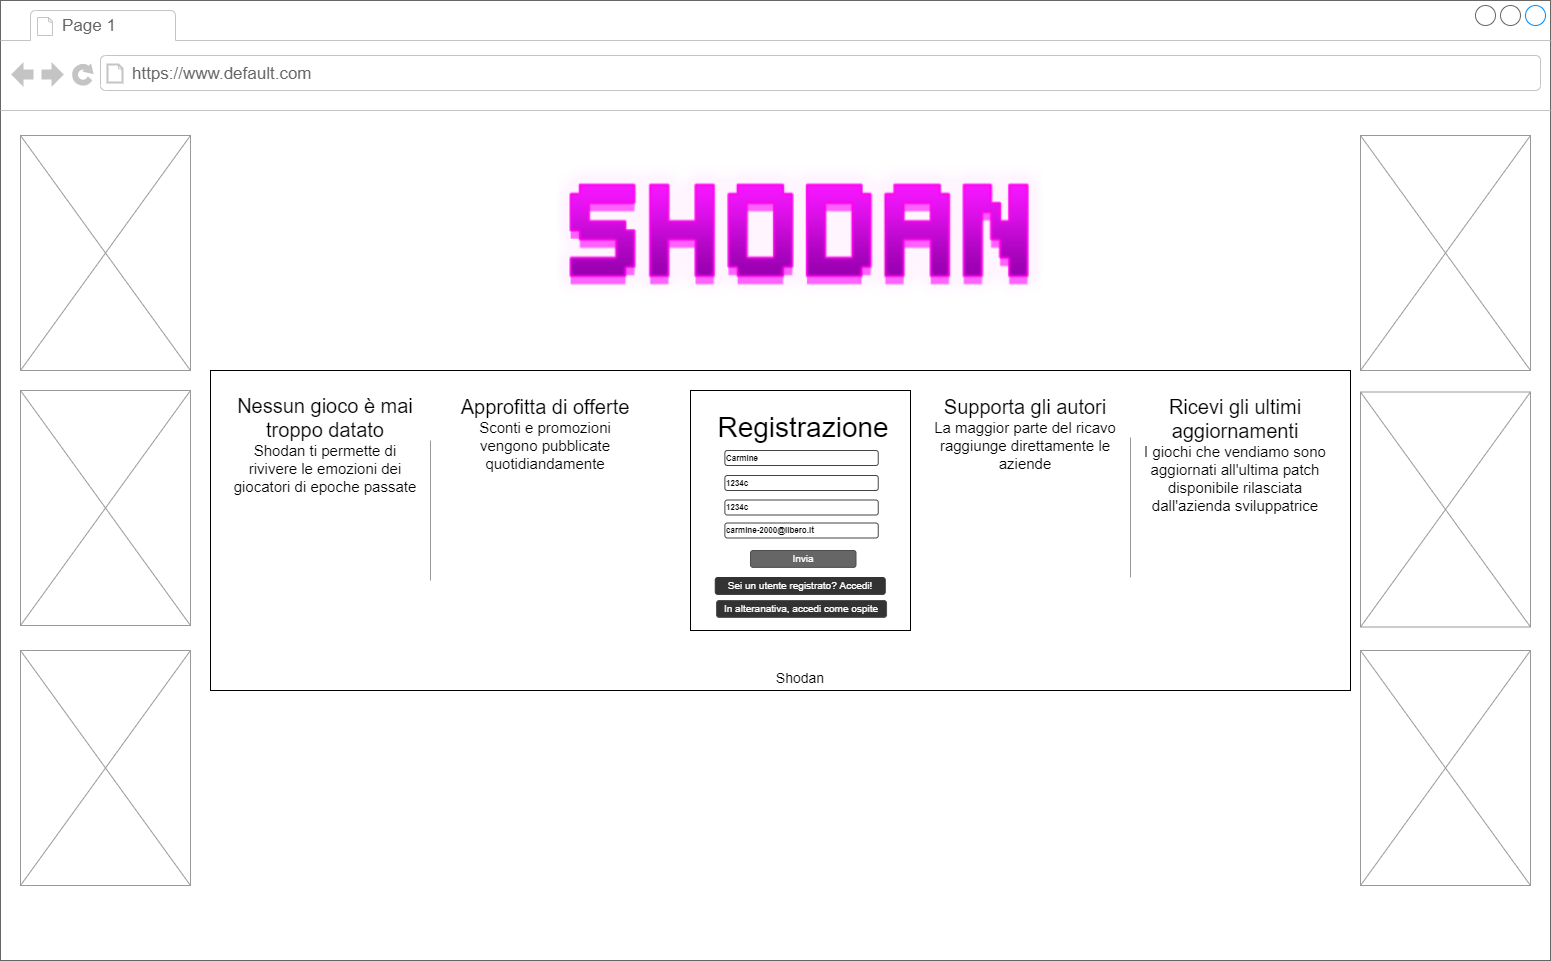

The diagram above was exported from draw.io. Its source (the exported page's mxGraphModel, read from the mxfile embedded in the PNG):
<mxGraphModel dx="1367" dy="779" grid="1" gridSize="10" guides="1" tooltips="1" connect="1" arrows="1" fold="1" page="1" pageScale="1" pageWidth="1100" pageHeight="850" background="#ffffff" math="0" shadow="0">
  <root>
    <mxCell id="0" />
    <mxCell id="1" parent="0" />
    <mxCell id="Y-34TndZdk4vtdnHkXWU-1" value="" style="strokeWidth=1;shadow=0;dashed=0;align=center;html=1;shape=mxgraph.mockup.containers.browserWindow;rSize=0;strokeColor=#666666;mainText=,;recursiveResize=0;rounded=0;labelBackgroundColor=none;fontFamily=Verdana;fontSize=12" parent="1" vertex="1">
      <mxGeometry x="61" y="60" width="1550" height="960" as="geometry" />
    </mxCell>
    <mxCell id="Y-34TndZdk4vtdnHkXWU-2" value="Page 1" style="strokeWidth=1;shadow=0;dashed=0;align=center;html=1;shape=mxgraph.mockup.containers.anchor;fontSize=17;fontColor=#666666;align=left;" parent="Y-34TndZdk4vtdnHkXWU-1" vertex="1">
      <mxGeometry x="60" y="12" width="110" height="26" as="geometry" />
    </mxCell>
    <mxCell id="Y-34TndZdk4vtdnHkXWU-3" value="https://www.default.com" style="strokeWidth=1;shadow=0;dashed=0;align=center;html=1;shape=mxgraph.mockup.containers.anchor;rSize=0;fontSize=17;fontColor=#666666;align=left;" parent="Y-34TndZdk4vtdnHkXWU-1" vertex="1">
      <mxGeometry x="130" y="60" width="250" height="26" as="geometry" />
    </mxCell>
    <mxCell id="Y-34TndZdk4vtdnHkXWU-4" value="" style="rounded=0;whiteSpace=wrap;html=1;fontSize=40;strokeWidth=1;" parent="Y-34TndZdk4vtdnHkXWU-1" vertex="1">
      <mxGeometry x="690" y="395" width="210" height="230" as="geometry" />
    </mxCell>
    <mxCell id="Y-34TndZdk4vtdnHkXWU-5" value="" style="verticalLabelPosition=bottom;shadow=0;dashed=0;align=center;html=1;verticalAlign=top;strokeWidth=1;shape=mxgraph.mockup.graphics.simpleIcon;strokeColor=#999999;fillColor=#ffffff;rounded=0;labelBackgroundColor=none;fontFamily=Verdana;fontSize=12;fontColor=#000000;" parent="Y-34TndZdk4vtdnHkXWU-1" vertex="1">
      <mxGeometry x="20" y="135" width="170" height="235" as="geometry" />
    </mxCell>
    <mxCell id="Y-34TndZdk4vtdnHkXWU-6" value="" style="verticalLabelPosition=bottom;shadow=0;dashed=0;align=center;html=1;verticalAlign=top;strokeWidth=1;shape=mxgraph.mockup.graphics.simpleIcon;strokeColor=#999999;fillColor=#ffffff;rounded=0;labelBackgroundColor=none;fontFamily=Verdana;fontSize=12;fontColor=#000000;" parent="Y-34TndZdk4vtdnHkXWU-1" vertex="1">
      <mxGeometry x="20" y="390" width="170" height="235" as="geometry" />
    </mxCell>
    <mxCell id="Y-34TndZdk4vtdnHkXWU-7" value="" style="verticalLabelPosition=bottom;shadow=0;dashed=0;align=center;html=1;verticalAlign=top;strokeWidth=1;shape=mxgraph.mockup.graphics.simpleIcon;strokeColor=#999999;fillColor=#ffffff;rounded=0;labelBackgroundColor=none;fontFamily=Verdana;fontSize=12;fontColor=#000000;" parent="Y-34TndZdk4vtdnHkXWU-1" vertex="1">
      <mxGeometry x="20" y="650" width="170" height="235" as="geometry" />
    </mxCell>
    <mxCell id="Y-34TndZdk4vtdnHkXWU-8" value="" style="verticalLabelPosition=bottom;shadow=0;dashed=0;align=center;html=1;verticalAlign=top;strokeWidth=1;shape=mxgraph.mockup.graphics.simpleIcon;strokeColor=#999999;fillColor=#ffffff;rounded=0;labelBackgroundColor=none;fontFamily=Verdana;fontSize=12;fontColor=#000000;" parent="Y-34TndZdk4vtdnHkXWU-1" vertex="1">
      <mxGeometry x="1360" y="135" width="170" height="235" as="geometry" />
    </mxCell>
    <mxCell id="Y-34TndZdk4vtdnHkXWU-9" value="" style="verticalLabelPosition=bottom;shadow=0;dashed=0;align=center;html=1;verticalAlign=top;strokeWidth=1;shape=mxgraph.mockup.graphics.simpleIcon;strokeColor=#999999;fillColor=#ffffff;rounded=0;labelBackgroundColor=none;fontFamily=Verdana;fontSize=12;fontColor=#000000;" parent="Y-34TndZdk4vtdnHkXWU-1" vertex="1">
      <mxGeometry x="1360" y="391.5" width="170" height="235" as="geometry" />
    </mxCell>
    <mxCell id="Y-34TndZdk4vtdnHkXWU-10" value="" style="verticalLabelPosition=bottom;shadow=0;dashed=0;align=center;html=1;verticalAlign=top;strokeWidth=1;shape=mxgraph.mockup.graphics.simpleIcon;strokeColor=#999999;fillColor=#ffffff;rounded=0;labelBackgroundColor=none;fontFamily=Verdana;fontSize=12;fontColor=#000000;" parent="Y-34TndZdk4vtdnHkXWU-1" vertex="1">
      <mxGeometry x="1360" y="650" width="170" height="235" as="geometry" />
    </mxCell>
    <mxCell id="Y-34TndZdk4vtdnHkXWU-11" value="" style="rounded=0;whiteSpace=wrap;html=1;fontSize=20;" parent="Y-34TndZdk4vtdnHkXWU-1" vertex="1">
      <mxGeometry x="210" y="370" width="1140" height="320" as="geometry" />
    </mxCell>
    <mxCell id="Y-34TndZdk4vtdnHkXWU-12" value="&lt;font&gt;&lt;span style=&quot;font-size: 20px&quot;&gt;Nessun gioco è mai troppo datato&lt;/span&gt;&lt;br&gt;&lt;font style=&quot;font-size: 15px&quot;&gt;Shodan ti permette di rivivere le emozioni dei giocatori di epoche passate&lt;/font&gt;&lt;br&gt;&lt;/font&gt;" style="text;spacingTop=-5;whiteSpace=wrap;html=1;align=center;fontSize=12;fontFamily=Helvetica;fillColor=none;strokeColor=none;rounded=0;shadow=1;labelBackgroundColor=none;" parent="Y-34TndZdk4vtdnHkXWU-1" vertex="1">
      <mxGeometry x="230" y="391.5" width="190" height="248.5" as="geometry" />
    </mxCell>
    <mxCell id="Y-34TndZdk4vtdnHkXWU-13" value="" style="verticalLabelPosition=bottom;shadow=0;dashed=0;align=center;html=1;verticalAlign=top;strokeWidth=1;shape=mxgraph.mockup.markup.line;strokeColor=#999999;fontSize=51;direction=south;" parent="Y-34TndZdk4vtdnHkXWU-1" vertex="1">
      <mxGeometry x="420" y="440" width="20" height="140" as="geometry" />
    </mxCell>
    <mxCell id="Y-34TndZdk4vtdnHkXWU-14" value="&lt;font&gt;&lt;span style=&quot;font-size: 20px&quot;&gt;Approfitta di offerte&lt;/span&gt;&lt;br&gt;&lt;font style=&quot;font-size: 15px&quot;&gt;Sconti e promozioni vengono pubblicate quotidiandamente&lt;/font&gt;&lt;br&gt;&lt;/font&gt;" style="text;spacingTop=-5;whiteSpace=wrap;html=1;align=center;fontSize=12;fontFamily=Helvetica;fillColor=none;strokeColor=none;rounded=0;shadow=1;labelBackgroundColor=none;" parent="Y-34TndZdk4vtdnHkXWU-1" vertex="1">
      <mxGeometry x="450" y="393" width="190" height="247" as="geometry" />
    </mxCell>
    <mxCell id="Y-34TndZdk4vtdnHkXWU-15" value="&lt;font&gt;&lt;span style=&quot;font-size: 20px&quot;&gt;Supporta gli autori&lt;/span&gt;&lt;br&gt;&lt;font style=&quot;font-size: 15px&quot;&gt;La maggior parte del ricavo raggiunge direttamente le aziende&lt;/font&gt;&lt;br&gt;&lt;/font&gt;" style="text;spacingTop=-5;whiteSpace=wrap;html=1;align=center;fontSize=12;fontFamily=Helvetica;fillColor=none;strokeColor=none;rounded=0;shadow=1;labelBackgroundColor=none;" parent="Y-34TndZdk4vtdnHkXWU-1" vertex="1">
      <mxGeometry x="930" y="393" width="190" height="247" as="geometry" />
    </mxCell>
    <mxCell id="Y-34TndZdk4vtdnHkXWU-16" value="&lt;font&gt;&lt;span style=&quot;font-size: 20px&quot;&gt;Ricevi gli ultimi aggiornamenti&lt;/span&gt;&lt;br&gt;&lt;font style=&quot;font-size: 15px&quot;&gt;I giochi che vendiamo sono aggiornati all'ultima patch disponibile rilasciata dall'azienda sviluppatrice&lt;/font&gt;&lt;br&gt;&lt;/font&gt;" style="text;spacingTop=-5;whiteSpace=wrap;html=1;align=center;fontSize=12;fontFamily=Helvetica;fillColor=none;strokeColor=none;rounded=0;shadow=1;labelBackgroundColor=none;" parent="Y-34TndZdk4vtdnHkXWU-1" vertex="1">
      <mxGeometry x="1140" y="393" width="190" height="247" as="geometry" />
    </mxCell>
    <mxCell id="Y-34TndZdk4vtdnHkXWU-17" value="" style="verticalLabelPosition=bottom;shadow=0;dashed=0;align=center;html=1;verticalAlign=top;strokeWidth=1;shape=mxgraph.mockup.markup.line;strokeColor=#999999;fontSize=51;direction=south;" parent="Y-34TndZdk4vtdnHkXWU-1" vertex="1">
      <mxGeometry x="1120" y="437" width="20" height="140" as="geometry" />
    </mxCell>
    <mxCell id="Y-34TndZdk4vtdnHkXWU-18" value="" style="rounded=0;whiteSpace=wrap;html=1;fontSize=20;" parent="Y-34TndZdk4vtdnHkXWU-1" vertex="1">
      <mxGeometry x="690" y="390" width="220" height="240" as="geometry" />
    </mxCell>
    <mxCell id="Y-34TndZdk4vtdnHkXWU-19" value="&lt;font style=&quot;font-size: 28px&quot;&gt;Registrazione&lt;/font&gt;" style="text;html=1;strokeColor=none;fillColor=none;align=center;verticalAlign=middle;whiteSpace=wrap;rounded=0;fontSize=40;" parent="Y-34TndZdk4vtdnHkXWU-1" vertex="1">
      <mxGeometry x="727.75" y="407" width="150" height="30" as="geometry" />
    </mxCell>
    <mxCell id="Y-34TndZdk4vtdnHkXWU-20" value="&lt;b&gt;Carmine&lt;/b&gt;" style="strokeWidth=1;html=1;shadow=0;dashed=0;shape=mxgraph.ios.iTextInput;strokeColor=#444444;align=left;buttonText=;fontSize=8" parent="Y-34TndZdk4vtdnHkXWU-1" vertex="1">
      <mxGeometry x="724.38" y="450" width="153.37" height="15" as="geometry" />
    </mxCell>
    <mxCell id="Y-34TndZdk4vtdnHkXWU-21" value="&lt;b&gt;1234c&lt;/b&gt;" style="strokeWidth=1;html=1;shadow=0;dashed=0;shape=mxgraph.ios.iTextInput;strokeColor=#444444;align=left;buttonText=;fontSize=8" parent="Y-34TndZdk4vtdnHkXWU-1" vertex="1">
      <mxGeometry x="724.38" y="475" width="153.37" height="15" as="geometry" />
    </mxCell>
    <mxCell id="Y-34TndZdk4vtdnHkXWU-22" value="Invia" style="rounded=1;html=1;shadow=0;dashed=0;whiteSpace=wrap;fontSize=10;fillColor=#666666;align=center;strokeColor=#4D4D4D;fontColor=#ffffff;" parent="Y-34TndZdk4vtdnHkXWU-1" vertex="1">
      <mxGeometry x="750" y="550" width="105.5" height="16.88" as="geometry" />
    </mxCell>
    <mxCell id="Y-34TndZdk4vtdnHkXWU-23" value="&lt;font color=&quot;#ffffff&quot;&gt;Sei un utente registrato? Accedi!&lt;/font&gt;" style="rounded=1;html=1;shadow=0;dashed=0;whiteSpace=wrap;fontSize=10;fillColor=#333333;align=center;strokeColor=#333333;fontColor=#666666;" parent="Y-34TndZdk4vtdnHkXWU-1" vertex="1">
      <mxGeometry x="714.75" y="577" width="170" height="16.88" as="geometry" />
    </mxCell>
    <mxCell id="Y-34TndZdk4vtdnHkXWU-24" value="&lt;font color=&quot;#ffffff&quot;&gt;In alteranativa, accedi come ospite&lt;/font&gt;" style="rounded=1;html=1;shadow=0;dashed=0;whiteSpace=wrap;fontSize=10;fillColor=#333333;align=center;strokeColor=#4D4D4D;fontColor=#666666;" parent="Y-34TndZdk4vtdnHkXWU-1" vertex="1">
      <mxGeometry x="716.07" y="600" width="170" height="16.88" as="geometry" />
    </mxCell>
    <mxCell id="Y-34TndZdk4vtdnHkXWU-25" value="&lt;font style=&quot;font-size: 14px&quot;&gt;Shodan&lt;/font&gt;" style="text;html=1;strokeColor=none;fillColor=none;align=center;verticalAlign=middle;whiteSpace=wrap;rounded=0;fontSize=20;" parent="Y-34TndZdk4vtdnHkXWU-1" vertex="1">
      <mxGeometry x="770" y="660" width="60" height="30" as="geometry" />
    </mxCell>
    <mxCell id="Y-34TndZdk4vtdnHkXWU-27" value="&lt;b&gt;1234c&lt;/b&gt;" style="strokeWidth=1;html=1;shadow=0;dashed=0;shape=mxgraph.ios.iTextInput;strokeColor=#444444;align=left;buttonText=;fontSize=8" parent="Y-34TndZdk4vtdnHkXWU-1" vertex="1">
      <mxGeometry x="724.38" y="499.5" width="153.37" height="15" as="geometry" />
    </mxCell>
    <mxCell id="Y-34TndZdk4vtdnHkXWU-28" value="&lt;b&gt;carmine-2000@libero.it&lt;/b&gt;" style="strokeWidth=1;html=1;shadow=0;dashed=0;shape=mxgraph.ios.iTextInput;strokeColor=#444444;align=left;buttonText=;fontSize=8" parent="Y-34TndZdk4vtdnHkXWU-1" vertex="1">
      <mxGeometry x="724.38" y="522.5" width="153.37" height="15" as="geometry" />
    </mxCell>
    <mxCell id="eifIXfcidNn_OYnyn4lZ-1" value="" style="shape=image;verticalLabelPosition=bottom;labelBackgroundColor=#ffffff;verticalAlign=top;aspect=fixed;imageAspect=0;image=data:image/png,(base64 omitted: 17016 chars);" parent="Y-34TndZdk4vtdnHkXWU-1" vertex="1">
      <mxGeometry x="557.31" y="160" width="484.87" height="141.83" as="geometry" />
    </mxCell>
  </root>
</mxGraphModel>